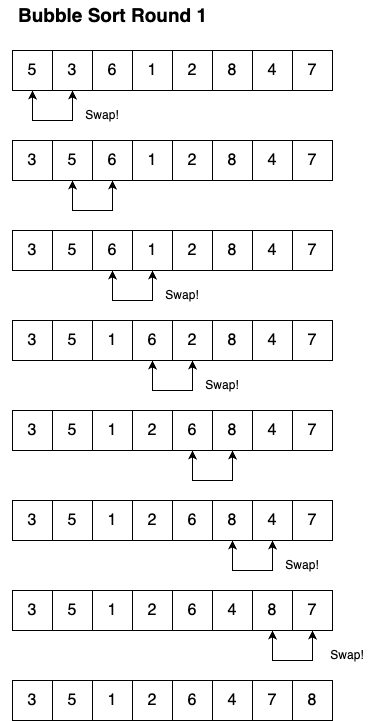

The diagram above was exported from draw.io. Its source (the exported page's mxGraphModel, read from the mxfile embedded in the PNG):
<mxGraphModel dx="1015" dy="721" grid="1" gridSize="10" guides="1" tooltips="1" connect="1" arrows="1" fold="1" page="1" pageScale="1" pageWidth="850" pageHeight="1100" math="0" shadow="0">
  <root>
    <mxCell id="0" />
    <mxCell id="1" parent="0" />
    <mxCell id="S_R_2PQTRaBUSEB_LZeV-1" value="&lt;font style=&quot;font-size: 16px;&quot;&gt;5&lt;/font&gt;" style="whiteSpace=wrap;html=1;aspect=fixed;" vertex="1" parent="1">
      <mxGeometry x="120" y="120" width="40" height="40" as="geometry" />
    </mxCell>
    <mxCell id="S_R_2PQTRaBUSEB_LZeV-2" value="&lt;font style=&quot;font-size: 16px;&quot;&gt;3&lt;/font&gt;" style="whiteSpace=wrap;html=1;aspect=fixed;" vertex="1" parent="1">
      <mxGeometry x="160" y="120" width="40" height="40" as="geometry" />
    </mxCell>
    <mxCell id="S_R_2PQTRaBUSEB_LZeV-3" value="&lt;font style=&quot;font-size: 16px;&quot;&gt;6&lt;/font&gt;" style="whiteSpace=wrap;html=1;aspect=fixed;" vertex="1" parent="1">
      <mxGeometry x="200" y="120" width="40" height="40" as="geometry" />
    </mxCell>
    <mxCell id="S_R_2PQTRaBUSEB_LZeV-4" value="&lt;font style=&quot;font-size: 16px;&quot;&gt;1&lt;/font&gt;" style="whiteSpace=wrap;html=1;aspect=fixed;" vertex="1" parent="1">
      <mxGeometry x="240" y="120" width="40" height="40" as="geometry" />
    </mxCell>
    <mxCell id="S_R_2PQTRaBUSEB_LZeV-5" value="&lt;font style=&quot;font-size: 16px;&quot;&gt;2&lt;/font&gt;" style="whiteSpace=wrap;html=1;aspect=fixed;" vertex="1" parent="1">
      <mxGeometry x="280" y="120" width="40" height="40" as="geometry" />
    </mxCell>
    <mxCell id="S_R_2PQTRaBUSEB_LZeV-6" value="&lt;font style=&quot;font-size: 16px;&quot;&gt;8&lt;/font&gt;" style="whiteSpace=wrap;html=1;aspect=fixed;" vertex="1" parent="1">
      <mxGeometry x="320" y="120" width="40" height="40" as="geometry" />
    </mxCell>
    <mxCell id="S_R_2PQTRaBUSEB_LZeV-7" value="&lt;font style=&quot;font-size: 16px;&quot;&gt;4&lt;/font&gt;" style="whiteSpace=wrap;html=1;aspect=fixed;" vertex="1" parent="1">
      <mxGeometry x="360" y="120" width="40" height="40" as="geometry" />
    </mxCell>
    <mxCell id="S_R_2PQTRaBUSEB_LZeV-8" value="&lt;font style=&quot;font-size: 16px;&quot;&gt;7&lt;/font&gt;" style="whiteSpace=wrap;html=1;aspect=fixed;" vertex="1" parent="1">
      <mxGeometry x="400" y="120" width="40" height="40" as="geometry" />
    </mxCell>
    <mxCell id="S_R_2PQTRaBUSEB_LZeV-9" value="&lt;b&gt;&lt;font style=&quot;font-size: 19px;&quot;&gt;Bubble Sort Round 1&lt;/font&gt;&lt;/b&gt;" style="text;html=1;align=center;verticalAlign=middle;whiteSpace=wrap;rounded=0;" vertex="1" parent="1">
      <mxGeometry x="107.5" y="70" width="225" height="30" as="geometry" />
    </mxCell>
    <mxCell id="S_R_2PQTRaBUSEB_LZeV-10" value="" style="endArrow=classic;startArrow=classic;html=1;rounded=0;edgeStyle=orthogonalEdgeStyle;exitX=0.5;exitY=1;exitDx=0;exitDy=0;entryX=0.5;entryY=1;entryDx=0;entryDy=0;" edge="1" parent="1" source="S_R_2PQTRaBUSEB_LZeV-1" target="S_R_2PQTRaBUSEB_LZeV-2">
      <mxGeometry width="50" height="50" relative="1" as="geometry">
        <mxPoint x="400" y="390" as="sourcePoint" />
        <mxPoint x="450" y="340" as="targetPoint" />
        <Array as="points">
          <mxPoint x="140" y="190" />
          <mxPoint x="180" y="190" />
        </Array>
      </mxGeometry>
    </mxCell>
    <mxCell id="S_R_2PQTRaBUSEB_LZeV-11" value="&lt;font style=&quot;font-size: 16px;&quot;&gt;3&lt;/font&gt;" style="whiteSpace=wrap;html=1;aspect=fixed;" vertex="1" parent="1">
      <mxGeometry x="120" y="210" width="40" height="40" as="geometry" />
    </mxCell>
    <mxCell id="S_R_2PQTRaBUSEB_LZeV-12" value="&lt;font style=&quot;font-size: 16px;&quot;&gt;5&lt;/font&gt;" style="whiteSpace=wrap;html=1;aspect=fixed;" vertex="1" parent="1">
      <mxGeometry x="160" y="210" width="40" height="40" as="geometry" />
    </mxCell>
    <mxCell id="S_R_2PQTRaBUSEB_LZeV-13" value="&lt;font style=&quot;font-size: 16px;&quot;&gt;6&lt;/font&gt;" style="whiteSpace=wrap;html=1;aspect=fixed;" vertex="1" parent="1">
      <mxGeometry x="200" y="210" width="40" height="40" as="geometry" />
    </mxCell>
    <mxCell id="S_R_2PQTRaBUSEB_LZeV-14" value="&lt;font style=&quot;font-size: 16px;&quot;&gt;1&lt;/font&gt;" style="whiteSpace=wrap;html=1;aspect=fixed;" vertex="1" parent="1">
      <mxGeometry x="240" y="210" width="40" height="40" as="geometry" />
    </mxCell>
    <mxCell id="S_R_2PQTRaBUSEB_LZeV-15" value="&lt;font style=&quot;font-size: 16px;&quot;&gt;2&lt;/font&gt;" style="whiteSpace=wrap;html=1;aspect=fixed;" vertex="1" parent="1">
      <mxGeometry x="280" y="210" width="40" height="40" as="geometry" />
    </mxCell>
    <mxCell id="S_R_2PQTRaBUSEB_LZeV-16" value="&lt;font style=&quot;font-size: 16px;&quot;&gt;8&lt;/font&gt;" style="whiteSpace=wrap;html=1;aspect=fixed;" vertex="1" parent="1">
      <mxGeometry x="320" y="210" width="40" height="40" as="geometry" />
    </mxCell>
    <mxCell id="S_R_2PQTRaBUSEB_LZeV-17" value="&lt;font style=&quot;font-size: 16px;&quot;&gt;4&lt;/font&gt;" style="whiteSpace=wrap;html=1;aspect=fixed;" vertex="1" parent="1">
      <mxGeometry x="360" y="210" width="40" height="40" as="geometry" />
    </mxCell>
    <mxCell id="S_R_2PQTRaBUSEB_LZeV-18" value="&lt;font style=&quot;font-size: 16px;&quot;&gt;7&lt;/font&gt;" style="whiteSpace=wrap;html=1;aspect=fixed;" vertex="1" parent="1">
      <mxGeometry x="400" y="210" width="40" height="40" as="geometry" />
    </mxCell>
    <mxCell id="S_R_2PQTRaBUSEB_LZeV-19" value="" style="endArrow=classic;startArrow=classic;html=1;rounded=0;edgeStyle=orthogonalEdgeStyle;exitX=0.5;exitY=1;exitDx=0;exitDy=0;entryX=0.5;entryY=1;entryDx=0;entryDy=0;" edge="1" parent="1">
      <mxGeometry width="50" height="50" relative="1" as="geometry">
        <mxPoint x="180" y="250" as="sourcePoint" />
        <mxPoint x="220" y="250" as="targetPoint" />
        <Array as="points">
          <mxPoint x="180" y="280" />
          <mxPoint x="220" y="280" />
        </Array>
      </mxGeometry>
    </mxCell>
    <mxCell id="S_R_2PQTRaBUSEB_LZeV-20" value="&lt;font style=&quot;font-size: 16px;&quot;&gt;3&lt;/font&gt;" style="whiteSpace=wrap;html=1;aspect=fixed;" vertex="1" parent="1">
      <mxGeometry x="120" y="300" width="40" height="40" as="geometry" />
    </mxCell>
    <mxCell id="S_R_2PQTRaBUSEB_LZeV-21" value="&lt;font style=&quot;font-size: 16px;&quot;&gt;5&lt;/font&gt;" style="whiteSpace=wrap;html=1;aspect=fixed;" vertex="1" parent="1">
      <mxGeometry x="160" y="300" width="40" height="40" as="geometry" />
    </mxCell>
    <mxCell id="S_R_2PQTRaBUSEB_LZeV-22" value="&lt;font style=&quot;font-size: 16px;&quot;&gt;6&lt;/font&gt;" style="whiteSpace=wrap;html=1;aspect=fixed;" vertex="1" parent="1">
      <mxGeometry x="200" y="300" width="40" height="40" as="geometry" />
    </mxCell>
    <mxCell id="S_R_2PQTRaBUSEB_LZeV-23" value="&lt;font style=&quot;font-size: 16px;&quot;&gt;1&lt;/font&gt;" style="whiteSpace=wrap;html=1;aspect=fixed;" vertex="1" parent="1">
      <mxGeometry x="240" y="300" width="40" height="40" as="geometry" />
    </mxCell>
    <mxCell id="S_R_2PQTRaBUSEB_LZeV-24" value="&lt;font style=&quot;font-size: 16px;&quot;&gt;2&lt;/font&gt;" style="whiteSpace=wrap;html=1;aspect=fixed;" vertex="1" parent="1">
      <mxGeometry x="280" y="300" width="40" height="40" as="geometry" />
    </mxCell>
    <mxCell id="S_R_2PQTRaBUSEB_LZeV-25" value="&lt;font style=&quot;font-size: 16px;&quot;&gt;8&lt;/font&gt;" style="whiteSpace=wrap;html=1;aspect=fixed;" vertex="1" parent="1">
      <mxGeometry x="320" y="300" width="40" height="40" as="geometry" />
    </mxCell>
    <mxCell id="S_R_2PQTRaBUSEB_LZeV-26" value="&lt;font style=&quot;font-size: 16px;&quot;&gt;4&lt;/font&gt;" style="whiteSpace=wrap;html=1;aspect=fixed;" vertex="1" parent="1">
      <mxGeometry x="360" y="300" width="40" height="40" as="geometry" />
    </mxCell>
    <mxCell id="S_R_2PQTRaBUSEB_LZeV-27" value="&lt;font style=&quot;font-size: 16px;&quot;&gt;7&lt;/font&gt;" style="whiteSpace=wrap;html=1;aspect=fixed;" vertex="1" parent="1">
      <mxGeometry x="400" y="300" width="40" height="40" as="geometry" />
    </mxCell>
    <mxCell id="S_R_2PQTRaBUSEB_LZeV-28" value="" style="endArrow=classic;startArrow=classic;html=1;rounded=0;edgeStyle=orthogonalEdgeStyle;exitX=0.5;exitY=1;exitDx=0;exitDy=0;entryX=0.5;entryY=1;entryDx=0;entryDy=0;" edge="1" parent="1">
      <mxGeometry width="50" height="50" relative="1" as="geometry">
        <mxPoint x="220" y="340" as="sourcePoint" />
        <mxPoint x="260" y="340" as="targetPoint" />
        <Array as="points">
          <mxPoint x="220" y="370" />
          <mxPoint x="260" y="370" />
        </Array>
      </mxGeometry>
    </mxCell>
    <mxCell id="S_R_2PQTRaBUSEB_LZeV-29" value="Swap!" style="text;html=1;align=center;verticalAlign=middle;whiteSpace=wrap;rounded=0;" vertex="1" parent="1">
      <mxGeometry x="180" y="170" width="60" height="30" as="geometry" />
    </mxCell>
    <mxCell id="S_R_2PQTRaBUSEB_LZeV-30" value="Swap!" style="text;html=1;align=center;verticalAlign=middle;whiteSpace=wrap;rounded=0;" vertex="1" parent="1">
      <mxGeometry x="260" y="350" width="60" height="30" as="geometry" />
    </mxCell>
    <mxCell id="S_R_2PQTRaBUSEB_LZeV-31" value="&lt;font style=&quot;font-size: 16px;&quot;&gt;3&lt;/font&gt;" style="whiteSpace=wrap;html=1;aspect=fixed;" vertex="1" parent="1">
      <mxGeometry x="120" y="390" width="40" height="40" as="geometry" />
    </mxCell>
    <mxCell id="S_R_2PQTRaBUSEB_LZeV-32" value="&lt;font style=&quot;font-size: 16px;&quot;&gt;5&lt;/font&gt;" style="whiteSpace=wrap;html=1;aspect=fixed;" vertex="1" parent="1">
      <mxGeometry x="160" y="390" width="40" height="40" as="geometry" />
    </mxCell>
    <mxCell id="S_R_2PQTRaBUSEB_LZeV-33" value="&lt;font style=&quot;font-size: 16px;&quot;&gt;1&lt;/font&gt;" style="whiteSpace=wrap;html=1;aspect=fixed;" vertex="1" parent="1">
      <mxGeometry x="200" y="390" width="40" height="40" as="geometry" />
    </mxCell>
    <mxCell id="S_R_2PQTRaBUSEB_LZeV-34" value="&lt;font style=&quot;font-size: 16px;&quot;&gt;6&lt;/font&gt;" style="whiteSpace=wrap;html=1;aspect=fixed;" vertex="1" parent="1">
      <mxGeometry x="240" y="390" width="40" height="40" as="geometry" />
    </mxCell>
    <mxCell id="S_R_2PQTRaBUSEB_LZeV-35" value="&lt;font style=&quot;font-size: 16px;&quot;&gt;2&lt;/font&gt;" style="whiteSpace=wrap;html=1;aspect=fixed;" vertex="1" parent="1">
      <mxGeometry x="280" y="390" width="40" height="40" as="geometry" />
    </mxCell>
    <mxCell id="S_R_2PQTRaBUSEB_LZeV-36" value="&lt;font style=&quot;font-size: 16px;&quot;&gt;8&lt;/font&gt;" style="whiteSpace=wrap;html=1;aspect=fixed;" vertex="1" parent="1">
      <mxGeometry x="320" y="390" width="40" height="40" as="geometry" />
    </mxCell>
    <mxCell id="S_R_2PQTRaBUSEB_LZeV-37" value="&lt;font style=&quot;font-size: 16px;&quot;&gt;4&lt;/font&gt;" style="whiteSpace=wrap;html=1;aspect=fixed;" vertex="1" parent="1">
      <mxGeometry x="360" y="390" width="40" height="40" as="geometry" />
    </mxCell>
    <mxCell id="S_R_2PQTRaBUSEB_LZeV-38" value="&lt;font style=&quot;font-size: 16px;&quot;&gt;7&lt;/font&gt;" style="whiteSpace=wrap;html=1;aspect=fixed;" vertex="1" parent="1">
      <mxGeometry x="400" y="390" width="40" height="40" as="geometry" />
    </mxCell>
    <mxCell id="S_R_2PQTRaBUSEB_LZeV-39" value="" style="endArrow=classic;startArrow=classic;html=1;rounded=0;edgeStyle=orthogonalEdgeStyle;exitX=0.5;exitY=1;exitDx=0;exitDy=0;entryX=0.5;entryY=1;entryDx=0;entryDy=0;" edge="1" parent="1">
      <mxGeometry width="50" height="50" relative="1" as="geometry">
        <mxPoint x="260" y="430" as="sourcePoint" />
        <mxPoint x="300" y="430" as="targetPoint" />
        <Array as="points">
          <mxPoint x="260" y="460" />
          <mxPoint x="300" y="460" />
        </Array>
      </mxGeometry>
    </mxCell>
    <mxCell id="S_R_2PQTRaBUSEB_LZeV-40" value="Swap!" style="text;html=1;align=center;verticalAlign=middle;whiteSpace=wrap;rounded=0;" vertex="1" parent="1">
      <mxGeometry x="300" y="440" width="60" height="30" as="geometry" />
    </mxCell>
    <mxCell id="S_R_2PQTRaBUSEB_LZeV-41" value="&lt;font style=&quot;font-size: 16px;&quot;&gt;3&lt;/font&gt;" style="whiteSpace=wrap;html=1;aspect=fixed;" vertex="1" parent="1">
      <mxGeometry x="120" y="480" width="40" height="40" as="geometry" />
    </mxCell>
    <mxCell id="S_R_2PQTRaBUSEB_LZeV-42" value="&lt;font style=&quot;font-size: 16px;&quot;&gt;5&lt;/font&gt;" style="whiteSpace=wrap;html=1;aspect=fixed;" vertex="1" parent="1">
      <mxGeometry x="160" y="480" width="40" height="40" as="geometry" />
    </mxCell>
    <mxCell id="S_R_2PQTRaBUSEB_LZeV-43" value="&lt;font style=&quot;font-size: 16px;&quot;&gt;1&lt;/font&gt;" style="whiteSpace=wrap;html=1;aspect=fixed;" vertex="1" parent="1">
      <mxGeometry x="200" y="480" width="40" height="40" as="geometry" />
    </mxCell>
    <mxCell id="S_R_2PQTRaBUSEB_LZeV-44" value="&lt;span style=&quot;font-size: 16px;&quot;&gt;2&lt;/span&gt;" style="whiteSpace=wrap;html=1;aspect=fixed;" vertex="1" parent="1">
      <mxGeometry x="240" y="480" width="40" height="40" as="geometry" />
    </mxCell>
    <mxCell id="S_R_2PQTRaBUSEB_LZeV-45" value="&lt;font style=&quot;font-size: 16px;&quot;&gt;6&lt;/font&gt;" style="whiteSpace=wrap;html=1;aspect=fixed;" vertex="1" parent="1">
      <mxGeometry x="280" y="480" width="40" height="40" as="geometry" />
    </mxCell>
    <mxCell id="S_R_2PQTRaBUSEB_LZeV-46" value="&lt;font style=&quot;font-size: 16px;&quot;&gt;8&lt;/font&gt;" style="whiteSpace=wrap;html=1;aspect=fixed;" vertex="1" parent="1">
      <mxGeometry x="320" y="480" width="40" height="40" as="geometry" />
    </mxCell>
    <mxCell id="S_R_2PQTRaBUSEB_LZeV-47" value="&lt;font style=&quot;font-size: 16px;&quot;&gt;4&lt;/font&gt;" style="whiteSpace=wrap;html=1;aspect=fixed;" vertex="1" parent="1">
      <mxGeometry x="360" y="480" width="40" height="40" as="geometry" />
    </mxCell>
    <mxCell id="S_R_2PQTRaBUSEB_LZeV-48" value="&lt;font style=&quot;font-size: 16px;&quot;&gt;7&lt;/font&gt;" style="whiteSpace=wrap;html=1;aspect=fixed;" vertex="1" parent="1">
      <mxGeometry x="400" y="480" width="40" height="40" as="geometry" />
    </mxCell>
    <mxCell id="S_R_2PQTRaBUSEB_LZeV-49" value="" style="endArrow=classic;startArrow=classic;html=1;rounded=0;edgeStyle=orthogonalEdgeStyle;exitX=0.5;exitY=1;exitDx=0;exitDy=0;entryX=0.5;entryY=1;entryDx=0;entryDy=0;" edge="1" parent="1">
      <mxGeometry width="50" height="50" relative="1" as="geometry">
        <mxPoint x="300" y="520" as="sourcePoint" />
        <mxPoint x="340" y="520" as="targetPoint" />
        <Array as="points">
          <mxPoint x="300" y="550" />
          <mxPoint x="340" y="550" />
        </Array>
      </mxGeometry>
    </mxCell>
    <mxCell id="S_R_2PQTRaBUSEB_LZeV-51" value="&lt;font style=&quot;font-size: 16px;&quot;&gt;3&lt;/font&gt;" style="whiteSpace=wrap;html=1;aspect=fixed;" vertex="1" parent="1">
      <mxGeometry x="120" y="570" width="40" height="40" as="geometry" />
    </mxCell>
    <mxCell id="S_R_2PQTRaBUSEB_LZeV-52" value="&lt;font style=&quot;font-size: 16px;&quot;&gt;5&lt;/font&gt;" style="whiteSpace=wrap;html=1;aspect=fixed;" vertex="1" parent="1">
      <mxGeometry x="160" y="570" width="40" height="40" as="geometry" />
    </mxCell>
    <mxCell id="S_R_2PQTRaBUSEB_LZeV-53" value="&lt;font style=&quot;font-size: 16px;&quot;&gt;1&lt;/font&gt;" style="whiteSpace=wrap;html=1;aspect=fixed;" vertex="1" parent="1">
      <mxGeometry x="200" y="570" width="40" height="40" as="geometry" />
    </mxCell>
    <mxCell id="S_R_2PQTRaBUSEB_LZeV-54" value="&lt;span style=&quot;font-size: 16px;&quot;&gt;2&lt;/span&gt;" style="whiteSpace=wrap;html=1;aspect=fixed;" vertex="1" parent="1">
      <mxGeometry x="240" y="570" width="40" height="40" as="geometry" />
    </mxCell>
    <mxCell id="S_R_2PQTRaBUSEB_LZeV-55" value="&lt;font style=&quot;font-size: 16px;&quot;&gt;6&lt;/font&gt;" style="whiteSpace=wrap;html=1;aspect=fixed;" vertex="1" parent="1">
      <mxGeometry x="280" y="570" width="40" height="40" as="geometry" />
    </mxCell>
    <mxCell id="S_R_2PQTRaBUSEB_LZeV-56" value="&lt;font style=&quot;font-size: 16px;&quot;&gt;8&lt;/font&gt;" style="whiteSpace=wrap;html=1;aspect=fixed;" vertex="1" parent="1">
      <mxGeometry x="320" y="570" width="40" height="40" as="geometry" />
    </mxCell>
    <mxCell id="S_R_2PQTRaBUSEB_LZeV-57" value="&lt;font style=&quot;font-size: 16px;&quot;&gt;4&lt;/font&gt;" style="whiteSpace=wrap;html=1;aspect=fixed;" vertex="1" parent="1">
      <mxGeometry x="360" y="570" width="40" height="40" as="geometry" />
    </mxCell>
    <mxCell id="S_R_2PQTRaBUSEB_LZeV-58" value="&lt;font style=&quot;font-size: 16px;&quot;&gt;7&lt;/font&gt;" style="whiteSpace=wrap;html=1;aspect=fixed;" vertex="1" parent="1">
      <mxGeometry x="400" y="570" width="40" height="40" as="geometry" />
    </mxCell>
    <mxCell id="S_R_2PQTRaBUSEB_LZeV-59" value="" style="endArrow=classic;startArrow=classic;html=1;rounded=0;edgeStyle=orthogonalEdgeStyle;exitX=0.5;exitY=1;exitDx=0;exitDy=0;entryX=0.5;entryY=1;entryDx=0;entryDy=0;" edge="1" parent="1">
      <mxGeometry width="50" height="50" relative="1" as="geometry">
        <mxPoint x="340" y="610" as="sourcePoint" />
        <mxPoint x="380" y="610" as="targetPoint" />
        <Array as="points">
          <mxPoint x="340" y="640" />
          <mxPoint x="380" y="640" />
        </Array>
      </mxGeometry>
    </mxCell>
    <mxCell id="S_R_2PQTRaBUSEB_LZeV-60" value="Swap!" style="text;html=1;align=center;verticalAlign=middle;whiteSpace=wrap;rounded=0;" vertex="1" parent="1">
      <mxGeometry x="380" y="620" width="60" height="30" as="geometry" />
    </mxCell>
    <mxCell id="S_R_2PQTRaBUSEB_LZeV-61" value="&lt;font style=&quot;font-size: 16px;&quot;&gt;3&lt;/font&gt;" style="whiteSpace=wrap;html=1;aspect=fixed;" vertex="1" parent="1">
      <mxGeometry x="120" y="660" width="40" height="40" as="geometry" />
    </mxCell>
    <mxCell id="S_R_2PQTRaBUSEB_LZeV-62" value="&lt;font style=&quot;font-size: 16px;&quot;&gt;5&lt;/font&gt;" style="whiteSpace=wrap;html=1;aspect=fixed;" vertex="1" parent="1">
      <mxGeometry x="160" y="660" width="40" height="40" as="geometry" />
    </mxCell>
    <mxCell id="S_R_2PQTRaBUSEB_LZeV-63" value="&lt;font style=&quot;font-size: 16px;&quot;&gt;1&lt;/font&gt;" style="whiteSpace=wrap;html=1;aspect=fixed;" vertex="1" parent="1">
      <mxGeometry x="200" y="660" width="40" height="40" as="geometry" />
    </mxCell>
    <mxCell id="S_R_2PQTRaBUSEB_LZeV-64" value="&lt;span style=&quot;font-size: 16px;&quot;&gt;2&lt;/span&gt;" style="whiteSpace=wrap;html=1;aspect=fixed;" vertex="1" parent="1">
      <mxGeometry x="240" y="660" width="40" height="40" as="geometry" />
    </mxCell>
    <mxCell id="S_R_2PQTRaBUSEB_LZeV-65" value="&lt;font style=&quot;font-size: 16px;&quot;&gt;6&lt;/font&gt;" style="whiteSpace=wrap;html=1;aspect=fixed;" vertex="1" parent="1">
      <mxGeometry x="280" y="660" width="40" height="40" as="geometry" />
    </mxCell>
    <mxCell id="S_R_2PQTRaBUSEB_LZeV-66" value="&lt;font style=&quot;font-size: 16px;&quot;&gt;4&lt;/font&gt;" style="whiteSpace=wrap;html=1;aspect=fixed;" vertex="1" parent="1">
      <mxGeometry x="320" y="660" width="40" height="40" as="geometry" />
    </mxCell>
    <mxCell id="S_R_2PQTRaBUSEB_LZeV-67" value="&lt;font style=&quot;font-size: 16px;&quot;&gt;8&lt;/font&gt;" style="whiteSpace=wrap;html=1;aspect=fixed;" vertex="1" parent="1">
      <mxGeometry x="360" y="660" width="40" height="40" as="geometry" />
    </mxCell>
    <mxCell id="S_R_2PQTRaBUSEB_LZeV-68" value="&lt;font style=&quot;font-size: 16px;&quot;&gt;7&lt;/font&gt;" style="whiteSpace=wrap;html=1;aspect=fixed;" vertex="1" parent="1">
      <mxGeometry x="400" y="660" width="40" height="40" as="geometry" />
    </mxCell>
    <mxCell id="S_R_2PQTRaBUSEB_LZeV-69" value="" style="endArrow=classic;startArrow=classic;html=1;rounded=0;edgeStyle=orthogonalEdgeStyle;exitX=0.5;exitY=1;exitDx=0;exitDy=0;entryX=0.5;entryY=1;entryDx=0;entryDy=0;" edge="1" parent="1">
      <mxGeometry width="50" height="50" relative="1" as="geometry">
        <mxPoint x="380" y="700" as="sourcePoint" />
        <mxPoint x="420" y="700" as="targetPoint" />
        <Array as="points">
          <mxPoint x="380" y="730" />
          <mxPoint x="420" y="730" />
        </Array>
      </mxGeometry>
    </mxCell>
    <mxCell id="S_R_2PQTRaBUSEB_LZeV-71" value="Swap!" style="text;html=1;align=center;verticalAlign=middle;whiteSpace=wrap;rounded=0;" vertex="1" parent="1">
      <mxGeometry x="425" y="710" width="60" height="30" as="geometry" />
    </mxCell>
    <mxCell id="S_R_2PQTRaBUSEB_LZeV-72" value="&lt;font style=&quot;font-size: 16px;&quot;&gt;3&lt;/font&gt;" style="whiteSpace=wrap;html=1;aspect=fixed;" vertex="1" parent="1">
      <mxGeometry x="120" y="750" width="40" height="40" as="geometry" />
    </mxCell>
    <mxCell id="S_R_2PQTRaBUSEB_LZeV-73" value="&lt;font style=&quot;font-size: 16px;&quot;&gt;5&lt;/font&gt;" style="whiteSpace=wrap;html=1;aspect=fixed;" vertex="1" parent="1">
      <mxGeometry x="160" y="750" width="40" height="40" as="geometry" />
    </mxCell>
    <mxCell id="S_R_2PQTRaBUSEB_LZeV-74" value="&lt;font style=&quot;font-size: 16px;&quot;&gt;1&lt;/font&gt;" style="whiteSpace=wrap;html=1;aspect=fixed;" vertex="1" parent="1">
      <mxGeometry x="200" y="750" width="40" height="40" as="geometry" />
    </mxCell>
    <mxCell id="S_R_2PQTRaBUSEB_LZeV-75" value="&lt;span style=&quot;font-size: 16px;&quot;&gt;2&lt;/span&gt;" style="whiteSpace=wrap;html=1;aspect=fixed;" vertex="1" parent="1">
      <mxGeometry x="240" y="750" width="40" height="40" as="geometry" />
    </mxCell>
    <mxCell id="S_R_2PQTRaBUSEB_LZeV-76" value="&lt;font style=&quot;font-size: 16px;&quot;&gt;6&lt;/font&gt;" style="whiteSpace=wrap;html=1;aspect=fixed;" vertex="1" parent="1">
      <mxGeometry x="280" y="750" width="40" height="40" as="geometry" />
    </mxCell>
    <mxCell id="S_R_2PQTRaBUSEB_LZeV-77" value="&lt;font style=&quot;font-size: 16px;&quot;&gt;4&lt;/font&gt;" style="whiteSpace=wrap;html=1;aspect=fixed;" vertex="1" parent="1">
      <mxGeometry x="320" y="750" width="40" height="40" as="geometry" />
    </mxCell>
    <mxCell id="S_R_2PQTRaBUSEB_LZeV-78" value="&lt;font style=&quot;font-size: 16px;&quot;&gt;7&lt;/font&gt;" style="whiteSpace=wrap;html=1;aspect=fixed;" vertex="1" parent="1">
      <mxGeometry x="360" y="750" width="40" height="40" as="geometry" />
    </mxCell>
    <mxCell id="S_R_2PQTRaBUSEB_LZeV-79" value="&lt;font style=&quot;font-size: 16px;&quot;&gt;8&lt;/font&gt;" style="whiteSpace=wrap;html=1;aspect=fixed;" vertex="1" parent="1">
      <mxGeometry x="400" y="750" width="40" height="40" as="geometry" />
    </mxCell>
  </root>
</mxGraphModel>